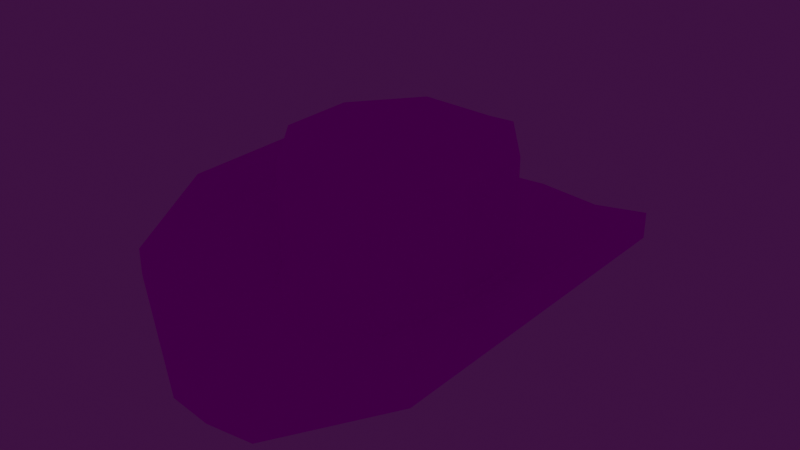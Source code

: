 # Source: Base.blend  (saved by Blender 2.92.15; exported with 4.5.12 LTS)
import bpy
from mathutils import Matrix  # noqa: F401  (used for matrix-valued properties, if any)

bpy.ops.wm.read_factory_settings(use_empty=True)
scene = bpy.context.scene
scene.name = 'Scene'

# ---- collections
col_collection = bpy.data.collections.new('Collection'); scene.collection.children.link(col_collection)

# ---- images (referenced by path relative to the original .blend; pixels are not part of the script)
import os
ASSET_DIR = os.environ.get("B2B_ASSET_DIR", "")  # directory of the original .blend (textures are referenced by path, not embedded)
HERE = os.path.dirname(os.path.abspath(__file__))  # packed textures are extracted next to this script under _unpacked/

def load_image(name, relpath, width, height, colorspace="sRGB"):
    """Load a texture the original file referenced (path relative to the .blend, or extracted next to this script)."""
    p = next((c for c in (os.path.join(HERE, relpath), os.path.join(ASSET_DIR, relpath)) if relpath and os.path.exists(c)), "")
    if p:
        img = bpy.data.images.load(p, check_existing=True)
        img.name = name
    else:  # same state as the original file: an image datablock whose file is absent (Cycles renders it pink)
        img = bpy.data.images.new(name, width, height)
        img.source = "FILE"
        img.filepath = "//" + (relpath or name)
    img.colorspace_settings.name = colorspace
    return img
img_alt_cowboy_png = load_image('alt cowboy.png', 'alt cowboy.png', 1024, 1024, 'sRGB')

# ---- materials (node trees are filled in below, after node groups)
mat_material_003 = bpy.data.materials.new('Material.003')
mat_material_003.use_transparent_shadow = False
mat_material_004 = bpy.data.materials.new('Material.004')
mat_material_004.use_transparent_shadow = False

# ---- material node trees
mat_material_003.use_nodes = True; mat_material_003.node_tree.nodes.clear()
_N = mat_material_003.node_tree.nodes; _L = mat_material_003.node_tree.links
n0 = _N.new('ShaderNodeBsdfPrincipled'); n0.name = 'Principled BSDF'; n0.location = (10, 300)
n0.distribution = 'GGX'
n0.subsurface_method = 'BURLEY'
n0.inputs[2].default_value = 0.0
n0.inputs[3].default_value = 1.45
n0.inputs[13].default_value = 0.0
n0.inputs[27].default_value = (0.0, 0.0, 0.0, 1.0)
n0.inputs[28].default_value = 1.0
n1 = _N.new('ShaderNodeOutputMaterial'); n1.name = 'Material Output'; n1.location = (300, 300)
n2 = _N.new('ShaderNodeTexImage'); n2.name = 'Image Texture'; n2.location = (-280, 280)
n2.image = img_alt_cowboy_png
n2.interpolation = 'Closest'
_L.new(n0.outputs[0], n1.inputs[0])
_L.new(n2.outputs[0], n0.inputs[0])
n1.is_active_output = True
mat_material_004.use_nodes = True; mat_material_004.node_tree.nodes.clear()
_N = mat_material_004.node_tree.nodes; _L = mat_material_004.node_tree.links
n0 = _N.new('ShaderNodeOutputMaterial'); n0.name = 'Material Output'; n0.location = (300, 300)
n1 = _N.new('ShaderNodeEmission'); n1.name = 'Emission'; n1.location = (10, 300)
n1.inputs[0].default_value = (1.0, 0.0, 0.0, 1.0)
_L.new(n1.outputs[0], n0.inputs[0])
n0.is_active_output = True

# ---- world
world_world = bpy.data.worlds.new('World'); scene.world = world_world
world_world.use_nodes = True; world_world.node_tree.nodes.clear()
_N = world_world.node_tree.nodes; _L = world_world.node_tree.links
n0 = _N.new('ShaderNodeOutputWorld'); n0.name = 'World Output'; n0.location = (300, 300)
n1 = _N.new('ShaderNodeBackground'); n1.name = 'Background'; n1.location = (10, 300)
n1.inputs[0].default_value = (0.04479, 0.00645, 0.05087, 1.0)
n1.inputs[1].default_value = 0.9
_L.new(n1.outputs[0], n0.inputs[0])
n0.is_active_output = True
world_world.color = (0.05088, 0.05088, 0.05088)
world_world.use_sun_shadow = False
world_world.sun_shadow_jitter_overblur = 0.0

# ---- meshes
me_cube_001 = bpy.data.meshes.new('Cube.001')
me_cube_001.from_pydata([(0.0, -0.1337, -0.0177), (0.0, 0.1337, -0.0177), (0.09986, -0.03644, -0.0177), (0.09986, 0.03779, -0.0177), (0.08675, 0.03779, -0.04974), (0.08675, -0.03644, -0.04974), (0.0, -0.1, -0.04974), (0.0, 0.1, -0.04974), (0.04986, -0.1, -0.0177), (0.04986, 0.1, -0.0177), (0.04986, -0.1, -0.04974), (0.04986, 0.1, -0.04974), (0.04625, -0.232, -0.05575), (0.0, -0.2379, -0.05575), (0.06866, 0.2294, -0.04425), (0.1531, 0.1742, -0.005615), (0.1533, -0.1722, -0.005615), (0.1531, 0.1742, -0.03178), (0.1533, -0.1722, -0.03178), (0.0, -0.2379, -0.08192), (0.0, 0.2379, -0.04425), (0.0, 0.2379, -0.07042), (0.04625, -0.232, -0.08192), (0.06866, 0.2294, -0.07042), (0.04986, -0.1, 0.08192), (0.0, -0.1337, 0.06468), (0.04986, 0.1, 0.08192), (0.09986, 0.03779, 0.08192), (0.09986, -0.03644, 0.08192), (0.0, 0.1337, 0.06468), (0.06219, -0.0988, -0.04412), (0.06623, 0.098, -0.03917), (0.1044, -0.03511, -0.02256), (0.1043, 0.03611, -0.02256), (0.0, 0.1344, -0.03917), (0.0, -0.1344, -0.04412), (0.1766, 0.08368, 0.02714), (0.1769, -0.08144, 0.02714), (0.1766, 0.08368, 0.0009758), (0.1769, -0.08144, 0.0009758), (0.0696, 0.02407, 0.006847), (0.0696, -0.02574, 0.006847), (0.0, -0.06839, 0.006847), (0.0, 0.06581, 0.006847), (0.04484, -0.06839, 0.006847), (0.04484, 0.06581, 0.006847)], [], [(33, 32, 16, 15), (11, 7, 21, 23), (9, 1, 29, 26), (32, 30, 12, 16), (5, 4, 17, 18), (0, 8, 24, 25), (10, 5, 18, 22), (23, 14, 15, 17), (17, 15, 36, 38), (22, 12, 13, 19), (18, 16, 12, 22), (21, 20, 14, 23), (4, 11, 23, 17), (31, 33, 15, 14), (34, 31, 14, 20), (6, 10, 22, 19), (30, 35, 13, 12), (26, 29, 25, 24), (27, 26, 24, 28), (8, 2, 28, 24), (2, 3, 27, 28), (3, 9, 26, 27), (8, 0, 35, 30), (1, 9, 31, 34), (9, 3, 33, 31), (2, 8, 30, 32), (3, 2, 32, 33), (38, 36, 37, 39), (18, 17, 38, 39), (16, 18, 39, 37), (15, 16, 37, 36), (7, 11, 45, 43), (11, 4, 40, 45), (10, 6, 42, 44), (5, 10, 44, 41), (4, 5, 41, 40), (44, 42, 43, 45, 40, 41)])
_uv = me_cube_001.uv_layers.new(name='UVMap')
_uv.uv.foreach_set('vector', [0.968, 0.996, 0.9679, 0.9962, 0.9676, 0.9964, 0.9681, 0.9956, 0.9875, 0.9873, 0.9875, 0.9873, 0.9875, 0.9872, 0.9875, 0.9872, 0.1972, 0.6939, 0.2239, 0.6933, 0.2239, 0.7299, 0.1972, 0.7381, 0.9679, 0.9962, 0.9679, 0.9965, 0.9678, 0.9968, 0.9676, 0.9964, 0.9876, 0.9875, 0.9876, 0.9874, 0.9876, 0.9872, 0.9876, 0.9876, 0.06618, 0.6933, 0.09293, 0.6933, 0.09293, 0.7375, 0.06618, 0.7299, 0.9875, 0.9875, 0.9876, 0.9875, 0.9876, 0.9876, 0.9875, 0.9877, 0.9551, 0.9962, 0.9551, 0.9962, 0.9552, 0.9963, 0.9551, 0.9963, 0.955, 0.997, 0.955, 0.997, 0.9549, 0.9968, 0.955, 0.9968, 0.9544, 0.9975, 0.9545, 0.9975, 0.9545, 0.9975, 0.9544, 0.9976, 0.9544, 0.9973, 0.9545, 0.9973, 0.9545, 0.9975, 0.9544, 0.9975, 0.9551, 0.996, 0.9551, 0.996, 0.9551, 0.9962, 0.9551, 0.9962, 0.9876, 0.9874, 0.9875, 0.9873, 0.9875, 0.9872, 0.9876, 0.9872, 0.9686, 0.9974, 0.9691, 0.9988, 0.9669, 0.9983, 0.9669, 0.996, 0.9691, 0.9959, 0.9686, 0.9974, 0.9669, 0.996, 0.9677, 0.9947, 0.9875, 0.9875, 0.9875, 0.9875, 0.9875, 0.9877, 0.9875, 0.9877, 0.9679, 0.9965, 0.9681, 0.9966, 0.9679, 0.9969, 0.9678, 0.9968, 0.9808, 0.995, 0.981, 0.9949, 0.981, 0.9958, 0.9808, 0.9956, 0.9806, 0.9952, 0.9808, 0.995, 0.9808, 0.9956, 0.9806, 0.9954, 0.09293, 0.6933, 0.1288, 0.7045, 0.1288, 0.7487, 0.09293, 0.7375, 0.1288, 0.7045, 0.1618, 0.7096, 0.1618, 0.7538, 0.1288, 0.7487, 0.1618, 0.7096, 0.1972, 0.6939, 0.1972, 0.7381, 0.1618, 0.7538, 0.9817, 0.9966, 0.9818, 0.9966, 0.9818, 0.9966, 0.9817, 0.9966, 0.9819, 0.9965, 0.9818, 0.9965, 0.9818, 0.9965, 0.9819, 0.9965, 0.9814, 0.9965, 0.9814, 0.9966, 0.9814, 0.9966, 0.9814, 0.9965, 0.982, 0.9967, 0.982, 0.9966, 0.982, 0.9966, 0.982, 0.9967, 0.982, 0.9967, 0.982, 0.9967, 0.982, 0.9967, 0.982, 0.9967, 0.955, 0.9968, 0.9549, 0.9968, 0.9549, 0.9965, 0.955, 0.9965, 0.9872, 0.9872, 0.9872, 0.9868, 0.9872, 0.9869, 0.9872, 0.9871, 0.955, 0.9963, 0.955, 0.9963, 0.955, 0.9965, 0.9549, 0.9965, 0.9691, 0.9952, 0.9691, 0.9978, 0.9688, 0.9971, 0.9688, 0.9959, 0.9859, 0.9867, 0.9859, 0.9867, 0.9859, 0.9867, 0.9859, 0.9867, 0.9859, 0.9867, 0.986, 0.9867, 0.986, 0.9867, 0.9859, 0.9867, 0.9859, 0.9869, 0.9859, 0.9869, 0.9859, 0.9869, 0.9859, 0.9869, 0.986, 0.9868, 0.9859, 0.9869, 0.9859, 0.9869, 0.986, 0.9868, 0.986, 0.9867, 0.986, 0.9868, 0.986, 0.9868, 0.986, 0.9867, 0.9859, 0.9869, 0.9859, 0.9869, 0.9859, 0.9867, 0.9859, 0.9867, 0.986, 0.9867, 0.986, 0.9868])
_ca = me_cube_001.color_attributes.new('Col', 'BYTE_COLOR', 'CORNER')
_ca.data.foreach_set('color', [1.0, 1.0, 1.0, 1.0, 1.0, 1.0, 1.0, 1.0, 1.0, 1.0, 1.0, 1.0, 1.0, 1.0, 1.0, 1.0, 1.0, 1.0, 1.0, 1.0, 1.0, 1.0, 1.0, 1.0, 1.0, 1.0, 1.0, 1.0, 1.0, 1.0, 1.0, 1.0, 1.0, 1.0, 1.0, 1.0, 1.0, 1.0, 1.0, 1.0, 1.0, 1.0, 1.0, 1.0, 1.0, 1.0, 1.0, 1.0, 1.0, 1.0, 1.0, 1.0, 1.0, 1.0, 1.0, 1.0, 1.0, 1.0, 1.0, 1.0, 1.0, 1.0, 1.0, 1.0, 1.0, 1.0, 1.0, 1.0, 1.0, 1.0, 1.0, 1.0, 1.0, 1.0, 1.0, 1.0, 1.0, 1.0, 1.0, 1.0, 1.0, 1.0, 1.0, 1.0, 1.0, 1.0, 1.0, 1.0, 1.0, 1.0, 1.0, 1.0, 1.0, 1.0, 1.0, 1.0, 1.0, 1.0, 1.0, 1.0, 1.0, 1.0, 1.0, 1.0, 1.0, 1.0, 1.0, 1.0, 1.0, 1.0, 1.0, 1.0, 1.0, 1.0, 1.0, 1.0, 1.0, 1.0, 1.0, 1.0, 1.0, 1.0, 1.0, 1.0, 1.0, 1.0, 1.0, 1.0, 1.0, 1.0, 1.0, 1.0, 1.0, 1.0, 1.0, 1.0, 1.0, 1.0, 1.0, 1.0, 1.0, 1.0, 1.0, 1.0, 1.0, 1.0, 1.0, 1.0, 1.0, 1.0, 1.0, 1.0, 1.0, 1.0, 1.0, 1.0, 1.0, 1.0, 1.0, 1.0, 1.0, 1.0, 1.0, 1.0, 1.0, 1.0, 1.0, 1.0, 1.0, 1.0, 1.0, 1.0, 1.0, 1.0, 1.0, 1.0, 1.0, 1.0, 1.0, 1.0, 1.0, 1.0, 1.0, 1.0, 1.0, 1.0, 1.0, 1.0, 1.0, 1.0, 1.0, 1.0, 1.0, 1.0, 1.0, 1.0, 1.0, 1.0, 1.0, 1.0, 1.0, 1.0, 1.0, 1.0, 1.0, 1.0, 1.0, 1.0, 1.0, 1.0, 1.0, 1.0, 1.0, 1.0, 1.0, 1.0, 1.0, 1.0, 1.0, 1.0, 1.0, 1.0, 1.0, 1.0, 1.0, 1.0, 1.0, 1.0, 1.0, 1.0, 1.0, 1.0, 1.0, 1.0, 1.0, 1.0, 1.0, 1.0, 1.0, 1.0, 1.0, 1.0, 1.0, 1.0, 1.0, 1.0, 1.0, 1.0, 1.0, 1.0, 1.0, 1.0, 1.0, 1.0, 1.0, 1.0, 1.0, 1.0, 1.0, 1.0, 1.0, 1.0, 1.0, 1.0, 1.0, 1.0, 1.0, 1.0, 1.0, 1.0, 1.0, 1.0, 1.0, 1.0, 1.0, 1.0, 1.0, 1.0, 1.0, 1.0, 1.0, 1.0, 1.0, 1.0, 1.0, 1.0, 1.0, 1.0, 1.0, 1.0, 1.0, 1.0, 1.0, 1.0, 1.0, 1.0, 1.0, 1.0, 1.0, 1.0, 1.0, 1.0, 1.0, 1.0, 1.0, 1.0, 1.0, 1.0, 1.0, 1.0, 1.0, 1.0, 1.0, 1.0, 1.0, 1.0, 1.0, 1.0, 1.0, 1.0, 1.0, 1.0, 1.0, 1.0, 1.0, 1.0, 1.0, 1.0, 1.0, 1.0, 1.0, 1.0, 1.0, 1.0, 1.0, 1.0, 1.0, 1.0, 1.0, 1.0, 1.0, 1.0, 1.0, 1.0, 1.0, 1.0, 1.0, 1.0, 1.0, 1.0, 1.0, 1.0, 1.0, 1.0, 1.0, 1.0, 1.0, 1.0, 1.0, 1.0, 1.0, 1.0, 1.0, 1.0, 1.0, 1.0, 1.0, 1.0, 1.0, 1.0, 1.0, 1.0, 1.0, 1.0, 1.0, 1.0, 1.0, 1.0, 1.0, 1.0, 1.0, 1.0, 1.0, 1.0, 1.0, 1.0, 1.0, 1.0, 1.0, 1.0, 1.0, 1.0, 1.0, 1.0, 1.0, 1.0, 1.0, 1.0, 1.0, 1.0, 1.0, 1.0, 1.0, 1.0, 1.0, 1.0, 1.0, 1.0, 1.0, 1.0, 1.0, 1.0, 1.0, 1.0, 1.0, 1.0, 1.0, 1.0, 1.0, 1.0, 1.0, 1.0, 1.0, 1.0, 1.0, 1.0, 1.0, 1.0, 1.0, 1.0, 1.0, 1.0, 1.0, 1.0, 1.0, 1.0, 1.0, 1.0, 1.0, 1.0, 1.0, 1.0, 1.0, 1.0, 1.0, 1.0, 1.0, 1.0, 1.0, 1.0, 1.0, 1.0, 1.0, 1.0, 1.0, 1.0, 1.0, 1.0, 1.0, 1.0, 1.0, 1.0, 1.0, 1.0, 1.0, 1.0, 1.0, 1.0, 1.0, 1.0, 1.0, 1.0, 1.0, 1.0, 1.0, 1.0, 1.0, 1.0, 1.0, 1.0, 1.0, 1.0, 1.0, 1.0, 1.0, 1.0, 1.0, 1.0, 1.0, 1.0, 1.0, 1.0, 1.0, 1.0, 1.0, 1.0, 1.0, 1.0, 1.0, 1.0, 1.0, 1.0, 1.0, 1.0, 1.0, 1.0, 1.0, 1.0, 1.0, 1.0, 1.0, 1.0, 1.0, 1.0, 1.0, 1.0, 1.0, 1.0, 1.0, 1.0, 1.0, 1.0, 1.0, 1.0, 1.0, 1.0, 1.0, 1.0, 1.0, 1.0, 1.0, 1.0, 1.0, 1.0, 1.0, 1.0, 1.0, 1.0, 1.0, 1.0, 1.0, 1.0, 1.0, 1.0, 1.0, 1.0, 1.0, 1.0, 1.0, 1.0, 1.0, 1.0, 1.0, 1.0, 1.0, 1.0, 1.0, 1.0, 1.0, 1.0, 1.0, 1.0, 1.0, 1.0, 1.0, 1.0, 1.0, 1.0, 1.0, 1.0, 1.0, 1.0, 1.0, 1.0, 1.0, 1.0, 1.0, 1.0, 1.0, 1.0, 1.0, 1.0, 1.0, 1.0, 1.0, 1.0, 1.0, 1.0, 1.0, 1.0, 1.0, 1.0, 1.0, 1.0, 1.0, 1.0, 1.0, 1.0, 1.0, 1.0])
me_cube_001.materials.append(mat_material_003)
me_cube_001.materials.append(mat_material_004)
me_cube_001.use_remesh_fix_poles = True
me_cube_001.use_remesh_preserve_attributes = False
me_cube_001.update()

# ---- objects
ob_cube_002 = bpy.data.objects.new('Cube.002', me_cube_001)

# ---- transforms, parenting, visibility, modifiers, constraints
ob_cube_002.location = (0.0, 0.0, 0.0)
ob_cube_002.lineart.crease_threshold = 0.0
_vg = ob_cube_002.vertex_groups.new(name='Spine0')
_vg = ob_cube_002.vertex_groups.new(name='Spine1')
_vg = ob_cube_002.vertex_groups.new(name='Spine2')
_vg = ob_cube_002.vertex_groups.new(name='Spine3')
_vg = ob_cube_002.vertex_groups.new(name='Head')
for _i, _w in zip([0, 1, 2, 3, 4, 5, 6, 7, 8, 9, 10, 11, 12, 13, 14, 15, 16, 17, 18, 19, 20, 21, 22, 23, 24, 25, 26, 27, 28, 29, 30, 31, 32, 33, 34, 35, 36, 37, 38, 39, 40, 41, 42, 43, 44, 45], [0.999, 0.9988, 0.9989, 0.9989, 0.9944, 0.995, 0.9929, 0.9907, 0.9991, 0.9991, 0.9944, 0.9926, 0.9972, 0.9973, 0.9963, 0.9969, 0.9973, 0.996, 0.9967, 0.9968, 0.9962, 0.9955, 0.9968, 0.9956, 0.9995, 0.9995, 0.9996, 0.9994, 0.9994, 0.9995, 0.9987, 0.9988, 0.9988, 0.9987, 0.9985, 0.9986, 0.9967, 0.9969, 0.9965, 0.9968, 0.9944, 0.995, 0.9929, 0.9907, 0.9944, 0.9926]): _vg.add([_i], _w, 'REPLACE')
_vg = ob_cube_002.vertex_groups.new(name='Chest.L')
_vg = ob_cube_002.vertex_groups.new(name='Arm1.L')
_vg = ob_cube_002.vertex_groups.new(name='Arm2.L')
_vg = ob_cube_002.vertex_groups.new(name='Thumb.L')
_vg = ob_cube_002.vertex_groups.new(name='Hand.L')
_vg = ob_cube_002.vertex_groups.new(name='Fingers.L')
_vg = ob_cube_002.vertex_groups.new(name='Chest.R')
_vg = ob_cube_002.vertex_groups.new(name='Arm1.R')
_vg = ob_cube_002.vertex_groups.new(name='Arm2.R')
_vg = ob_cube_002.vertex_groups.new(name='Thumb.R')
_vg = ob_cube_002.vertex_groups.new(name='Hand.R')
_vg = ob_cube_002.vertex_groups.new(name='Fingers.R')
_vg = ob_cube_002.vertex_groups.new(name='Hip.L')
_vg = ob_cube_002.vertex_groups.new(name='Leg1.L')
_vg = ob_cube_002.vertex_groups.new(name='Leg2.L')
_vg = ob_cube_002.vertex_groups.new(name='Hip.R')
_vg = ob_cube_002.vertex_groups.new(name='Leg1.R')
_vg = ob_cube_002.vertex_groups.new(name='Leg2.R')
_vg = ob_cube_002.vertex_groups.new(name='Foot.L')
_vg = ob_cube_002.vertex_groups.new(name='Foot.R')
_m = ob_cube_002.modifiers.new('Mirror', 'MIRROR')
_m.use_clip = True
_m = ob_cube_002.modifiers.new('Armature', 'ARMATURE')

# ---- collection membership
col_collection.objects.link(ob_cube_002)

# ---- scene / render settings (as saved in the file)
scene.frame_start = 1; scene.frame_end = 50; scene.frame_set(0)
scene.render.engine = 'BLENDER_EEVEE_NEXT'
scene.cycles.use_denoising = False
scene.cycles.samples = 128
scene.cycles.sampling_pattern = 'TABULATED_SOBOL'
scene.cycles.use_adaptive_sampling = False
scene.cycles.use_light_tree = False
scene.view_settings.view_transform = 'Filmic'
bpy.context.view_layer.update()

# ---- added for rendering (the .blend has no active camera): camera
cam_auto = bpy.data.cameras.new('AutoCamera')
cam_auto.lens = 50.0
cam_auto.sensor_width = 36.0
cam_auto.clip_end = 1000.0
ob_auto_camera = bpy.data.objects.new('AutoCamera', cam_auto)
scene.collection.objects.link(ob_auto_camera)
ob_auto_camera.location = (0.569065, -0.682878, 0.455252)
ob_auto_camera.rotation_euler = (1.09748, -7.21219e-08, 0.694738)
scene.camera = ob_auto_camera
bpy.context.view_layer.update()
